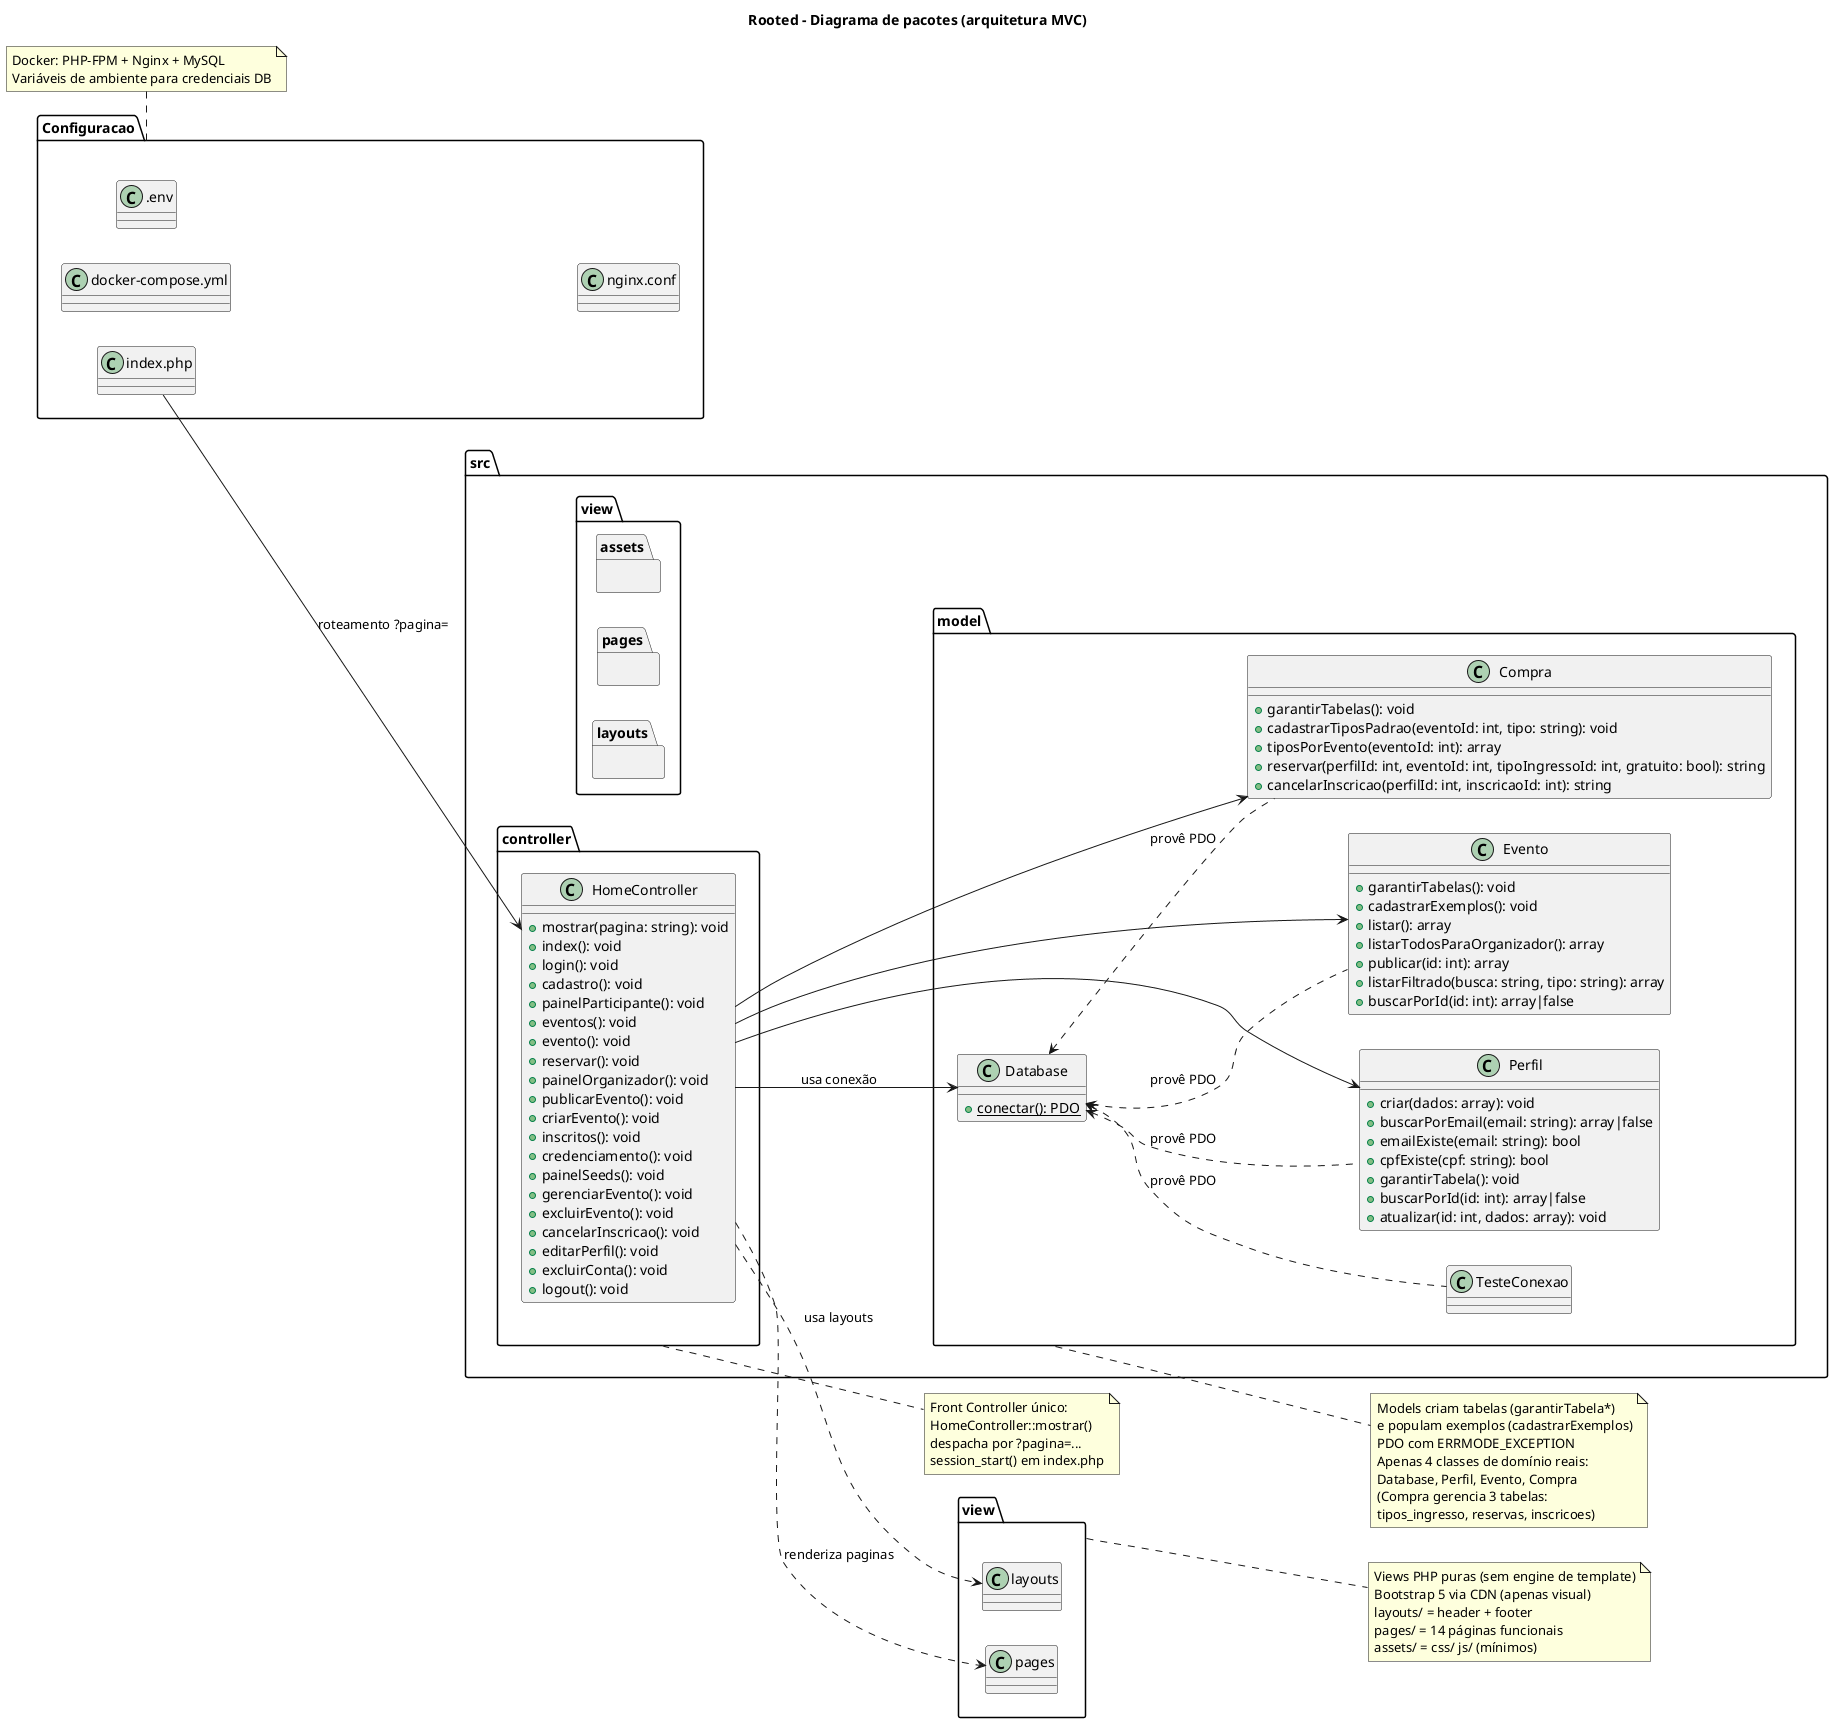

The diagram above was rendered by PlantUML. Its source (embedded in the PNG):
@startuml
title Rooted - Diagrama de pacotes (arquitetura MVC)
left to right direction

package "src" {
  package "controller" {
    class HomeController {
      +mostrar(pagina: string): void
      +index(): void
      +login(): void
      +cadastro(): void
      +painelParticipante(): void
      +eventos(): void
      +evento(): void
      +reservar(): void
      +painelOrganizador(): void
      +publicarEvento(): void
      +criarEvento(): void
      +inscritos(): void
      +credenciamento(): void
      +painelSeeds(): void
      +gerenciarEvento(): void
      +excluirEvento(): void
      +cancelarInscricao(): void
      +editarPerfil(): void
      +excluirConta(): void
      +logout(): void
    }
  }

  package "model" {
    class Database {
      {static} +conectar(): PDO
    }
    class Perfil {
      +criar(dados: array): void
      +buscarPorEmail(email: string): array|false
      +emailExiste(email: string): bool
      +cpfExiste(cpf: string): bool
      +garantirTabela(): void
      +buscarPorId(id: int): array|false
      +atualizar(id: int, dados: array): void
    }
    class Evento {
      +garantirTabelas(): void
      +cadastrarExemplos(): void
      +listar(): array
      +listarTodosParaOrganizador(): array
      +publicar(id: int): array
      +listarFiltrado(busca: string, tipo: string): array
      +buscarPorId(id: int): array|false
    }
    class Compra {
      +garantirTabelas(): void
      +cadastrarTiposPadrao(eventoId: int, tipo: string): void
      +tiposPorEvento(eventoId: int): array
      +reservar(perfilId: int, eventoId: int, tipoIngressoId: int, gratuito: bool): string
      +cancelarInscricao(perfilId: int, inscricaoId: int): string
    }
    class TesteConexao
  }

  package "view" {
    package "layouts" {}
    package "pages" {}
    package "assets" {}
  }
}

package "Configuracao" {
  class "index.php" as Index
  class "docker-compose.yml" as DockerCompose
  class ".env" as Env
  class "nginx.conf" as NginxConfig
}

Index --> HomeController : roteamento ?pagina=
HomeController --> Database : usa conexão
HomeController --> Perfil
HomeController --> Evento
HomeController --> Compra
HomeController ..> "view.layouts" : usa layouts
HomeController ..> "view.pages" : renderiza paginas

Database <.. Perfil : provê PDO
Database <.. Evento : provê PDO
Database <.. Compra : provê PDO
Database <.. TesteConexao : provê PDO

note right of "controller"
  Front Controller único:
  HomeController::mostrar()
  despacha por ?pagina=...
  session_start() em index.php
end note

note right of "model"
  Models criam tabelas (garantirTabela*)
  e populam exemplos (cadastrarExemplos)
  PDO com ERRMODE_EXCEPTION
  Apenas 4 classes de domínio reais:
  Database, Perfil, Evento, Compra
  (Compra gerencia 3 tabelas:
  tipos_ingresso, reservas, inscricoes)
end note

note right of "view"
  Views PHP puras (sem engine de template)
  Bootstrap 5 via CDN (apenas visual)
  layouts/ = header + footer
  pages/ = 14 páginas funcionais
  assets/ = css/ js/ (mínimos)
end note

note bottom of "Configuracao"
  Docker: PHP-FPM + Nginx + MySQL
  Variáveis de ambiente para credenciais DB
end note

@enduml